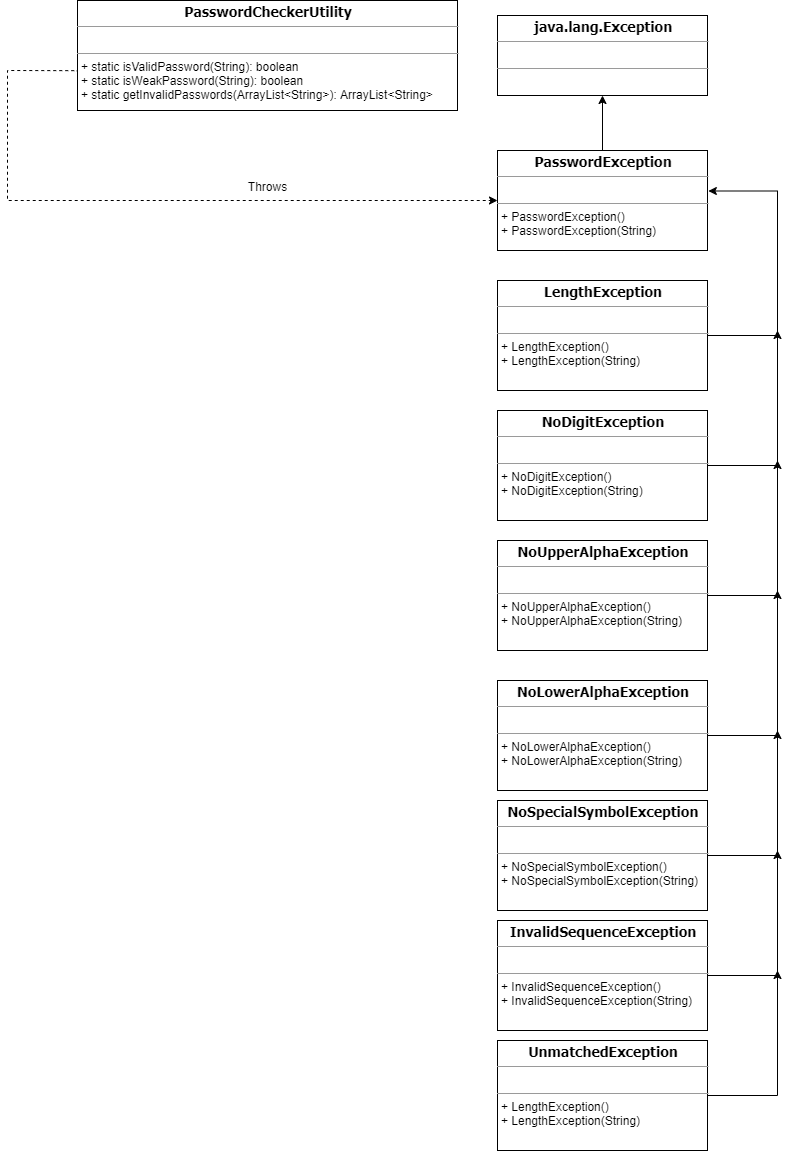

The diagram above was exported from draw.io. Its source (the exported page's mxGraphModel, read from the mxfile embedded in the PNG):
<mxGraphModel dx="905" dy="672" grid="1" gridSize="10" guides="1" tooltips="1" connect="1" arrows="1" fold="1" page="1" pageScale="1" pageWidth="850" pageHeight="1100" math="0" shadow="0">
  <root>
    <mxCell id="0" />
    <mxCell id="1" parent="0" />
    <mxCell id="BrHxs0uRqOhNWH0nxvWk-11" style="edgeStyle=orthogonalEdgeStyle;rounded=0;orthogonalLoop=1;jettySize=auto;html=1;entryX=0;entryY=0.5;entryDx=0;entryDy=0;dashed=1;exitX=-0.002;exitY=0.638;exitDx=0;exitDy=0;exitPerimeter=0;" edge="1" parent="1" source="rFtBLCAjNjxRtpgoEIbq-1" target="rFtBLCAjNjxRtpgoEIbq-3">
      <mxGeometry relative="1" as="geometry">
        <Array as="points">
          <mxPoint x="101" y="80" />
          <mxPoint x="30" y="80" />
          <mxPoint x="30" y="210" />
        </Array>
      </mxGeometry>
    </mxCell>
    <mxCell id="rFtBLCAjNjxRtpgoEIbq-1" value="&lt;p style=&quot;margin: 0px ; margin-top: 4px ; text-align: center&quot;&gt;&lt;font face=&quot;Tahoma&quot; style=&quot;font-size: 14px&quot;&gt;&lt;b&gt;PasswordCheckerUtility&lt;/b&gt;&lt;/font&gt;&lt;/p&gt;&lt;hr size=&quot;1&quot;&gt;&lt;p style=&quot;margin: 0px ; margin-left: 4px&quot;&gt;&lt;br&gt;&lt;/p&gt;&lt;hr size=&quot;1&quot;&gt;&lt;p style=&quot;margin: 0px ; margin-left: 4px&quot;&gt;+ static isValidPassword(String): boolean&lt;/p&gt;&lt;p style=&quot;margin: 0px ; margin-left: 4px&quot;&gt;+ static isWeakPassword(String): boolean&lt;/p&gt;&lt;p style=&quot;margin: 0px ; margin-left: 4px&quot;&gt;+ static getInvalidPasswords(ArrayList&amp;lt;String&amp;gt;): ArrayList&amp;lt;String&amp;gt;&lt;/p&gt;" style="verticalAlign=top;align=left;overflow=fill;fontSize=12;fontFamily=Helvetica;html=1;" parent="1" vertex="1">
      <mxGeometry x="100" y="10" width="380" height="110" as="geometry" />
    </mxCell>
    <mxCell id="BrHxs0uRqOhNWH0nxvWk-4" style="edgeStyle=orthogonalEdgeStyle;rounded=0;orthogonalLoop=1;jettySize=auto;html=1;entryX=1.004;entryY=0.405;entryDx=0;entryDy=0;entryPerimeter=0;" edge="1" parent="1" source="rFtBLCAjNjxRtpgoEIbq-2" target="rFtBLCAjNjxRtpgoEIbq-3">
      <mxGeometry relative="1" as="geometry">
        <Array as="points">
          <mxPoint x="800" y="345" />
          <mxPoint x="800" y="201" />
        </Array>
      </mxGeometry>
    </mxCell>
    <mxCell id="rFtBLCAjNjxRtpgoEIbq-2" value="&lt;p style=&quot;margin: 0px ; margin-top: 4px ; text-align: center&quot;&gt;&lt;font face=&quot;Tahoma&quot; style=&quot;font-size: 14px&quot;&gt;&lt;b&gt;LengthException&lt;/b&gt;&lt;/font&gt;&lt;/p&gt;&lt;hr size=&quot;1&quot;&gt;&lt;p style=&quot;margin: 0px ; margin-left: 4px&quot;&gt;&lt;br&gt;&lt;/p&gt;&lt;hr size=&quot;1&quot;&gt;&lt;p style=&quot;margin: 0px ; margin-left: 4px&quot;&gt;+ LengthException()&lt;/p&gt;&lt;p style=&quot;margin: 0px ; margin-left: 4px&quot;&gt;+ LengthException(String)&lt;/p&gt;" style="verticalAlign=top;align=left;overflow=fill;fontSize=12;fontFamily=Helvetica;html=1;" parent="1" vertex="1">
      <mxGeometry x="520" y="290" width="210" height="110" as="geometry" />
    </mxCell>
    <mxCell id="BrHxs0uRqOhNWH0nxvWk-3" style="edgeStyle=orthogonalEdgeStyle;rounded=0;orthogonalLoop=1;jettySize=auto;html=1;entryX=0.5;entryY=1;entryDx=0;entryDy=0;" edge="1" parent="1" source="rFtBLCAjNjxRtpgoEIbq-3" target="BrHxs0uRqOhNWH0nxvWk-2">
      <mxGeometry relative="1" as="geometry" />
    </mxCell>
    <mxCell id="rFtBLCAjNjxRtpgoEIbq-3" value="&lt;p style=&quot;margin: 0px ; margin-top: 4px ; text-align: center&quot;&gt;&lt;font face=&quot;Tahoma&quot;&gt;&lt;span style=&quot;font-size: 14px&quot;&gt;&lt;b&gt;PasswordException&lt;/b&gt;&lt;/span&gt;&lt;/font&gt;&lt;/p&gt;&lt;hr size=&quot;1&quot;&gt;&lt;p style=&quot;margin: 0px ; margin-left: 4px&quot;&gt;&lt;br&gt;&lt;/p&gt;&lt;hr size=&quot;1&quot;&gt;&lt;p style=&quot;margin: 0px ; margin-left: 4px&quot;&gt;+ PasswordException()&lt;/p&gt;&lt;p style=&quot;margin: 0px ; margin-left: 4px&quot;&gt;+ PasswordException(String)&lt;/p&gt;" style="verticalAlign=top;align=left;overflow=fill;fontSize=12;fontFamily=Helvetica;html=1;" parent="1" vertex="1">
      <mxGeometry x="520" y="160" width="210" height="100" as="geometry" />
    </mxCell>
    <mxCell id="BrHxs0uRqOhNWH0nxvWk-5" style="edgeStyle=orthogonalEdgeStyle;rounded=0;orthogonalLoop=1;jettySize=auto;html=1;" edge="1" parent="1" source="rFtBLCAjNjxRtpgoEIbq-7">
      <mxGeometry relative="1" as="geometry">
        <mxPoint x="800" y="340" as="targetPoint" />
      </mxGeometry>
    </mxCell>
    <mxCell id="rFtBLCAjNjxRtpgoEIbq-7" value="&lt;p style=&quot;margin: 0px ; margin-top: 4px ; text-align: center&quot;&gt;&lt;font face=&quot;Tahoma&quot; style=&quot;font-size: 14px&quot;&gt;&lt;b&gt;NoDigitException&lt;/b&gt;&lt;/font&gt;&lt;/p&gt;&lt;hr size=&quot;1&quot;&gt;&lt;p style=&quot;margin: 0px ; margin-left: 4px&quot;&gt;&lt;br&gt;&lt;/p&gt;&lt;hr size=&quot;1&quot;&gt;&lt;p style=&quot;margin: 0px ; margin-left: 4px&quot;&gt;+ NoDigitException()&lt;/p&gt;&lt;p style=&quot;margin: 0px ; margin-left: 4px&quot;&gt;+ NoDigitException(String)&lt;/p&gt;" style="verticalAlign=top;align=left;overflow=fill;fontSize=12;fontFamily=Helvetica;html=1;" parent="1" vertex="1">
      <mxGeometry x="520" y="420" width="210" height="110" as="geometry" />
    </mxCell>
    <mxCell id="BrHxs0uRqOhNWH0nxvWk-6" style="edgeStyle=orthogonalEdgeStyle;rounded=0;orthogonalLoop=1;jettySize=auto;html=1;" edge="1" parent="1" source="rFtBLCAjNjxRtpgoEIbq-9">
      <mxGeometry relative="1" as="geometry">
        <mxPoint x="800" y="470" as="targetPoint" />
      </mxGeometry>
    </mxCell>
    <mxCell id="rFtBLCAjNjxRtpgoEIbq-9" value="&lt;p style=&quot;margin: 0px ; margin-top: 4px ; text-align: center&quot;&gt;&lt;font face=&quot;Tahoma&quot; style=&quot;font-size: 14px&quot;&gt;&lt;b&gt;NoUpperAlphaException&lt;/b&gt;&lt;/font&gt;&lt;/p&gt;&lt;hr size=&quot;1&quot;&gt;&lt;p style=&quot;margin: 0px ; margin-left: 4px&quot;&gt;&lt;br&gt;&lt;/p&gt;&lt;hr size=&quot;1&quot;&gt;&lt;p style=&quot;margin: 0px ; margin-left: 4px&quot;&gt;+ NoUpperAlphaException()&lt;/p&gt;&lt;p style=&quot;margin: 0px ; margin-left: 4px&quot;&gt;+ NoUpperAlphaException(String)&lt;/p&gt;" style="verticalAlign=top;align=left;overflow=fill;fontSize=12;fontFamily=Helvetica;html=1;" parent="1" vertex="1">
      <mxGeometry x="520" y="550" width="210" height="110" as="geometry" />
    </mxCell>
    <mxCell id="BrHxs0uRqOhNWH0nxvWk-7" style="edgeStyle=orthogonalEdgeStyle;rounded=0;orthogonalLoop=1;jettySize=auto;html=1;" edge="1" parent="1" source="rFtBLCAjNjxRtpgoEIbq-11">
      <mxGeometry relative="1" as="geometry">
        <mxPoint x="800" y="600" as="targetPoint" />
      </mxGeometry>
    </mxCell>
    <mxCell id="rFtBLCAjNjxRtpgoEIbq-11" value="&lt;p style=&quot;margin: 0px ; margin-top: 4px ; text-align: center&quot;&gt;&lt;font face=&quot;Tahoma&quot; style=&quot;font-size: 14px&quot;&gt;&lt;b&gt;NoLowerAlphaException&lt;/b&gt;&lt;/font&gt;&lt;/p&gt;&lt;hr size=&quot;1&quot;&gt;&lt;p style=&quot;margin: 0px ; margin-left: 4px&quot;&gt;&lt;br&gt;&lt;/p&gt;&lt;hr size=&quot;1&quot;&gt;&lt;p style=&quot;margin: 0px ; margin-left: 4px&quot;&gt;+ NoLowerAlphaException()&lt;/p&gt;&lt;p style=&quot;margin: 0px ; margin-left: 4px&quot;&gt;+ NoLowerAlphaException(String)&lt;/p&gt;" style="verticalAlign=top;align=left;overflow=fill;fontSize=12;fontFamily=Helvetica;html=1;" parent="1" vertex="1">
      <mxGeometry x="520" y="690" width="210" height="110" as="geometry" />
    </mxCell>
    <mxCell id="BrHxs0uRqOhNWH0nxvWk-8" style="edgeStyle=orthogonalEdgeStyle;rounded=0;orthogonalLoop=1;jettySize=auto;html=1;" edge="1" parent="1" source="rFtBLCAjNjxRtpgoEIbq-13">
      <mxGeometry relative="1" as="geometry">
        <mxPoint x="800" y="740" as="targetPoint" />
      </mxGeometry>
    </mxCell>
    <mxCell id="rFtBLCAjNjxRtpgoEIbq-13" value="&lt;p style=&quot;margin: 0px ; margin-top: 4px ; text-align: center&quot;&gt;&lt;font face=&quot;Tahoma&quot; style=&quot;font-size: 14px&quot;&gt;&lt;b&gt;NoSpecialSymbolException&lt;/b&gt;&lt;/font&gt;&lt;/p&gt;&lt;hr size=&quot;1&quot;&gt;&lt;p style=&quot;margin: 0px ; margin-left: 4px&quot;&gt;&lt;br&gt;&lt;/p&gt;&lt;hr size=&quot;1&quot;&gt;&lt;p style=&quot;margin: 0px ; margin-left: 4px&quot;&gt;+ NoSpecialSymbolException()&lt;/p&gt;&lt;p style=&quot;margin: 0px ; margin-left: 4px&quot;&gt;+ NoSpecialSymbolException(String)&lt;/p&gt;" style="verticalAlign=top;align=left;overflow=fill;fontSize=12;fontFamily=Helvetica;html=1;" parent="1" vertex="1">
      <mxGeometry x="520" y="810" width="210" height="110" as="geometry" />
    </mxCell>
    <mxCell id="BrHxs0uRqOhNWH0nxvWk-9" style="edgeStyle=orthogonalEdgeStyle;rounded=0;orthogonalLoop=1;jettySize=auto;html=1;" edge="1" parent="1" source="rFtBLCAjNjxRtpgoEIbq-15">
      <mxGeometry relative="1" as="geometry">
        <mxPoint x="800" y="860" as="targetPoint" />
      </mxGeometry>
    </mxCell>
    <mxCell id="rFtBLCAjNjxRtpgoEIbq-15" value="&lt;p style=&quot;margin: 0px ; margin-top: 4px ; text-align: center&quot;&gt;&lt;font face=&quot;Tahoma&quot;&gt;&lt;span style=&quot;font-size: 14px&quot;&gt;&lt;b&gt;InvalidSequenceException&lt;/b&gt;&lt;/span&gt;&lt;/font&gt;&lt;/p&gt;&lt;hr size=&quot;1&quot;&gt;&lt;p style=&quot;margin: 0px ; margin-left: 4px&quot;&gt;&lt;br&gt;&lt;/p&gt;&lt;hr size=&quot;1&quot;&gt;&lt;p style=&quot;margin: 0px ; margin-left: 4px&quot;&gt;+ InvalidSequenceException()&lt;/p&gt;&lt;p style=&quot;margin: 0px ; margin-left: 4px&quot;&gt;+ InvalidSequenceException(String)&lt;/p&gt;" style="verticalAlign=top;align=left;overflow=fill;fontSize=12;fontFamily=Helvetica;html=1;" parent="1" vertex="1">
      <mxGeometry x="520" y="930" width="210" height="110" as="geometry" />
    </mxCell>
    <mxCell id="BrHxs0uRqOhNWH0nxvWk-10" style="edgeStyle=orthogonalEdgeStyle;rounded=0;orthogonalLoop=1;jettySize=auto;html=1;" edge="1" parent="1" source="rFtBLCAjNjxRtpgoEIbq-23">
      <mxGeometry relative="1" as="geometry">
        <mxPoint x="800" y="980" as="targetPoint" />
      </mxGeometry>
    </mxCell>
    <mxCell id="rFtBLCAjNjxRtpgoEIbq-23" value="&lt;p style=&quot;margin: 0px ; margin-top: 4px ; text-align: center&quot;&gt;&lt;font face=&quot;Tahoma&quot;&gt;&lt;span style=&quot;font-size: 14px&quot;&gt;&lt;b&gt;UnmatchedException&lt;/b&gt;&lt;/span&gt;&lt;/font&gt;&lt;/p&gt;&lt;hr size=&quot;1&quot;&gt;&lt;p style=&quot;margin: 0px ; margin-left: 4px&quot;&gt;&lt;br&gt;&lt;/p&gt;&lt;hr size=&quot;1&quot;&gt;&lt;p style=&quot;margin: 0px ; margin-left: 4px&quot;&gt;+ LengthException()&lt;/p&gt;&lt;p style=&quot;margin: 0px ; margin-left: 4px&quot;&gt;+ LengthException(String)&lt;/p&gt;" style="verticalAlign=top;align=left;overflow=fill;fontSize=12;fontFamily=Helvetica;html=1;" parent="1" vertex="1">
      <mxGeometry x="520" y="1050" width="210" height="110" as="geometry" />
    </mxCell>
    <mxCell id="BrHxs0uRqOhNWH0nxvWk-2" value="&lt;p style=&quot;margin: 0px ; margin-top: 4px ; text-align: center&quot;&gt;&lt;font face=&quot;Tahoma&quot;&gt;&lt;span style=&quot;font-size: 14px&quot;&gt;&lt;b&gt;java.lang.Exception&lt;/b&gt;&lt;/span&gt;&lt;/font&gt;&lt;/p&gt;&lt;hr size=&quot;1&quot;&gt;&lt;p style=&quot;margin: 0px ; margin-left: 4px&quot;&gt;&lt;br&gt;&lt;/p&gt;&lt;hr size=&quot;1&quot;&gt;&lt;p style=&quot;margin: 0px ; margin-left: 4px&quot;&gt;&lt;br&gt;&lt;/p&gt;" style="verticalAlign=top;align=left;overflow=fill;fontSize=12;fontFamily=Helvetica;html=1;" vertex="1" parent="1">
      <mxGeometry x="520" y="25" width="210" height="80" as="geometry" />
    </mxCell>
    <mxCell id="BrHxs0uRqOhNWH0nxvWk-12" value="Throws" style="text;html=1;align=center;verticalAlign=middle;resizable=0;points=[];autosize=1;" vertex="1" parent="1">
      <mxGeometry x="265" y="186" width="50" height="20" as="geometry" />
    </mxCell>
  </root>
</mxGraphModel>